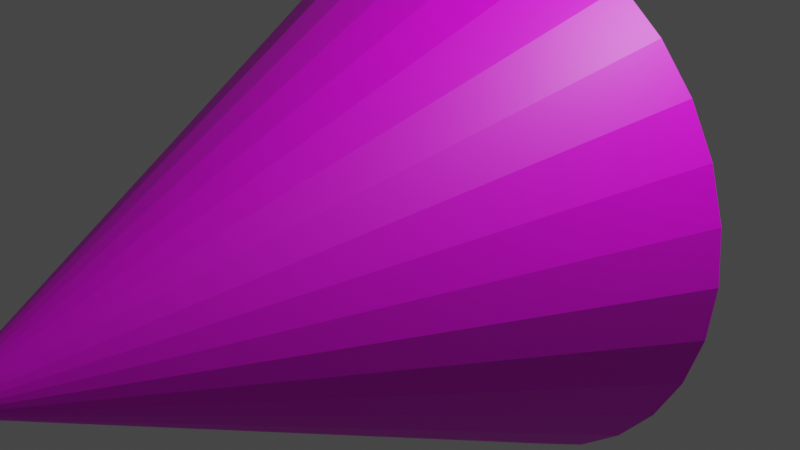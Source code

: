 # Source: boid.blend  (saved by Blender 2.93.20; exported with 4.5.12 LTS)
import bpy
from mathutils import Matrix  # noqa: F401  (used for matrix-valued properties, if any)

bpy.ops.wm.read_factory_settings(use_empty=True)
scene = bpy.context.scene
scene.name = 'Scene'

# ---- collections
col_collection = bpy.data.collections.new('Collection'); scene.collection.children.link(col_collection)

# ---- images (referenced by path relative to the original .blend; pixels are not part of the script)
import os
ASSET_DIR = os.environ.get("B2B_ASSET_DIR", "")  # directory of the original .blend (textures are referenced by path, not embedded)
HERE = os.path.dirname(os.path.abspath(__file__))  # packed textures are extracted next to this script under _unpacked/

def load_image(name, relpath, width, height, colorspace="sRGB"):
    """Load a texture the original file referenced (path relative to the .blend, or extracted next to this script)."""
    p = next((c for c in (os.path.join(HERE, relpath), os.path.join(ASSET_DIR, relpath)) if relpath and os.path.exists(c)), "")
    if p:
        img = bpy.data.images.load(p, check_existing=True)
        img.name = name
    else:  # same state as the original file: an image datablock whose file is absent (Cycles renders it pink)
        img = bpy.data.images.new(name, width, height)
        img.source = "FILE"
        img.filepath = "//" + (relpath or name)
    img.colorspace_settings.name = colorspace
    return img
img_boid_png = load_image('boid.png', 'boid.png', 1024, 1024, 'sRGB')

# ---- materials (node trees are filled in below, after node groups)
mat_boid = bpy.data.materials.new('boid')
mat_boid.use_transparent_shadow = False

# ---- material node trees
mat_boid.use_nodes = True; mat_boid.node_tree.nodes.clear()
_N = mat_boid.node_tree.nodes; _L = mat_boid.node_tree.links
n0 = _N.new('ShaderNodeBsdfPrincipled'); n0.name = 'Principled BSDF'; n0.location = (10, 300)
n0.distribution = 'GGX'
n0.subsurface_method = 'BURLEY'
n0.inputs[3].default_value = 1.45
n0.inputs[27].default_value = (0.0, 0.0, 0.0, 1.0)
n0.inputs[28].default_value = 1.0
n1 = _N.new('ShaderNodeOutputMaterial'); n1.name = 'Material Output'; n1.location = (300, 300)
n2 = _N.new('ShaderNodeTexImage'); n2.name = 'Image Texture'; n2.location = (-483, 227)
n2.image = img_boid_png
_L.new(n0.outputs[0], n1.inputs[0])
_L.new(n2.outputs[0], n0.inputs[0])
n1.is_active_output = True

# ---- world
world_world = bpy.data.worlds.new('World'); scene.world = world_world
world_world.use_nodes = True; world_world.node_tree.nodes.clear()
_N = world_world.node_tree.nodes; _L = world_world.node_tree.links
n0 = _N.new('ShaderNodeOutputWorld'); n0.name = 'World Output'; n0.location = (300, 300)
n1 = _N.new('ShaderNodeBackground'); n1.name = 'Background'; n1.location = (10, 300)
n1.inputs[0].default_value = (0.05088, 0.05088, 0.05088, 1.0)
_L.new(n1.outputs[0], n0.inputs[0])
n0.is_active_output = True
world_world.color = (0.05088, 0.05088, 0.05088)
world_world.use_sun_shadow = False
world_world.sun_shadow_jitter_overblur = 0.0

# ---- cameras
cam_camera = bpy.data.cameras.new('Camera')
cam_camera.clip_end = 100.0
cam_camera.ortho_scale = 7.314

# ---- lights
light_light = bpy.data.lights.new('Light', 'POINT')
light_light.transmission_factor = 0.0
light_light.energy = 1000.0
light_light.shadow_soft_size = 0.1
light_light.shadow_maximum_resolution = 0.006
light_light.use_absolute_resolution = True

# ---- meshes
me_cone = bpy.data.meshes.new('Cone')
me_cone.from_pydata([(-2.709e-08, 3.0, -1.121), (0.5853, 2.942, -1.121), (1.148, 2.772, -1.121), (1.667, 2.494, -1.121), (2.121, 2.121, -1.121), (2.494, 1.667, -1.121), (2.772, 1.148, -1.121), (2.942, 0.5853, -1.121), (3.0, -1.475e-07, -1.121), (2.942, -0.5853, -1.121), (2.772, -1.148, -1.121), (2.494, -1.667, -1.121), (2.121, -2.121, -1.121), (1.667, -2.494, -1.121), (1.148, -2.772, -1.121), (0.5853, -2.942, -1.121), (-2.894e-07, -3.0, -1.121), (-0.5853, -2.942, -1.121), (-1.148, -2.772, -1.121), (-1.667, -2.494, -1.121), (-2.121, -2.121, -1.121), (-2.494, -1.667, -1.121), (-2.772, -1.148, -1.121), (-2.942, -0.5853, -1.121), (-3.0, 1.94e-08, -1.121), (-2.942, 0.5853, -1.121), (-2.772, 1.148, -1.121), (-2.494, 1.667, -1.121), (-2.121, 2.121, -1.121), (-1.667, 2.494, -1.121), (-1.148, 2.772, -1.121), (-0.5853, 2.942, -1.121), (-2.709e-08, -1.637e-08, 4.879)], [], [(0, 32, 1), (1, 32, 2), (2, 32, 3), (3, 32, 4), (4, 32, 5), (5, 32, 6), (6, 32, 7), (7, 32, 8), (8, 32, 9), (9, 32, 10), (10, 32, 11), (11, 32, 12), (12, 32, 13), (13, 32, 14), (14, 32, 15), (15, 32, 16), (16, 32, 17), (17, 32, 18), (18, 32, 19), (19, 32, 20), (20, 32, 21), (21, 32, 22), (22, 32, 23), (23, 32, 24), (24, 32, 25), (25, 32, 26), (26, 32, 27), (27, 32, 28), (28, 32, 29), (29, 32, 30), (0, 1, 2, 3, 4, 5, 6, 7, 8, 9, 10, 11, 12, 13, 14, 15, 16, 17, 18, 19, 20, 21, 22, 23, 24, 25, 26, 27, 28, 29, 30, 31), (30, 32, 31), (31, 32, 0)])
_uv = me_cone.uv_layers.new(name='UVMap')
_uv.uv.foreach_set('vector', [0.25, 0.49, 0.25, 0.25, 0.2968, 0.4854, 0.2968, 0.4854, 0.25, 0.25, 0.3418, 0.4717, 0.3418, 0.4717, 0.25, 0.25, 0.3833, 0.4496, 0.3833, 0.4496, 0.25, 0.25, 0.4197, 0.4197, 0.4197, 0.4197, 0.25, 0.25, 0.4496, 0.3833, 0.4496, 0.3833, 0.25, 0.25, 0.4717, 0.3418, 0.4717, 0.3418, 0.25, 0.25, 0.4854, 0.2968, 0.4854, 0.2968, 0.25, 0.25, 0.49, 0.25, 0.49, 0.25, 0.25, 0.25, 0.4854, 0.2032, 0.4854, 0.2032, 0.25, 0.25, 0.4717, 0.1582, 0.4717, 0.1582, 0.25, 0.25, 0.4496, 0.1167, 0.4496, 0.1167, 0.25, 0.25, 0.4197, 0.08029, 0.4197, 0.08029, 0.25, 0.25, 0.3833, 0.05045, 0.3833, 0.05045, 0.25, 0.25, 0.3418, 0.02827, 0.3418, 0.02827, 0.25, 0.25, 0.2968, 0.01461, 0.2968, 0.01461, 0.25, 0.25, 0.25, 0.01, 0.25, 0.01, 0.25, 0.25, 0.2032, 0.01461, 0.2032, 0.01461, 0.25, 0.25, 0.1582, 0.02827, 0.1582, 0.02827, 0.25, 0.25, 0.1167, 0.05045, 0.1167, 0.05045, 0.25, 0.25, 0.08029, 0.08029, 0.08029, 0.08029, 0.25, 0.25, 0.05045, 0.1167, 0.05045, 0.1167, 0.25, 0.25, 0.02827, 0.1582, 0.02827, 0.1582, 0.25, 0.25, 0.01461, 0.2032, 0.01461, 0.2032, 0.25, 0.25, 0.01, 0.25, 0.01, 0.25, 0.25, 0.25, 0.01461, 0.2968, 0.01461, 0.2968, 0.25, 0.25, 0.02827, 0.3418, 0.02827, 0.3418, 0.25, 0.25, 0.05045, 0.3833, 0.05045, 0.3833, 0.25, 0.25, 0.08029, 0.4197, 0.08029, 0.4197, 0.25, 0.25, 0.1167, 0.4496, 0.1167, 0.4496, 0.25, 0.25, 0.1582, 0.4717, 0.75, 0.49, 0.7968, 0.4854, 0.8418, 0.4717, 0.8833, 0.4496, 0.9197, 0.4197, 0.9496, 0.3833, 0.9717, 0.3418, 0.9854, 0.2968, 0.99, 0.25, 0.9854, 0.2032, 0.9717, 0.1582, 0.9496, 0.1167, 0.9197, 0.08029, 0.8833, 0.05045, 0.8418, 0.02827, 0.7968, 0.01461, 0.75, 0.01, 0.7032, 0.01461, 0.6582, 0.02827, 0.6167, 0.05045, 0.5803, 0.08029, 0.5504, 0.1167, 0.5283, 0.1582, 0.5146, 0.2032, 0.51, 0.25, 0.5146, 0.2968, 0.5283, 0.3418, 0.5504, 0.3833, 0.5803, 0.4197, 0.6167, 0.4496, 0.6582, 0.4717, 0.7032, 0.4854, 0.1582, 0.4717, 0.25, 0.25, 0.2032, 0.4854, 0.2032, 0.4854, 0.25, 0.25, 0.25, 0.49])
me_cone.materials.append(mat_boid)
me_cone.use_remesh_fix_poles = True
me_cone.use_remesh_preserve_attributes = False
me_cone.update()

# ---- objects
ob_light = bpy.data.objects.new('Light', light_light)
ob_camera = bpy.data.objects.new('Camera', cam_camera)
ob_cone = bpy.data.objects.new('Cone', me_cone)

# ---- transforms, parenting, visibility, modifiers, constraints
ob_light.location = (4.076, 1.005, 5.904)
ob_light.rotation_euler = (0.6503, 0.05522, 1.866)
ob_light.lock_rotations_4d = False
ob_light.empty_display_type = 'ARROWS'
ob_light.color = (0.0, 0.0, 0.0, 0.0)
ob_light.lineart.crease_threshold = 0.0
ob_camera.location = (7.359, -6.926, 4.958)
ob_camera.rotation_euler = (1.109, 0.0, 0.8149)
ob_camera.lock_rotations_4d = False
ob_camera.empty_display_type = 'ARROWS'
ob_camera.color = (0.0, 0.0, 0.0, 0.0)
ob_camera.display_type = 'WIRE'
ob_camera.lineart.crease_threshold = 0.0
ob_cone.location = (0.0, 0.0, 0.0)
ob_cone.rotation_euler = (1.571, -0.0, 0.0)

# ---- collection membership
col_collection.objects.link(ob_light)
col_collection.objects.link(ob_camera)
col_collection.objects.link(ob_cone)

# ---- scene / render settings (as saved in the file)
scene.camera = ob_camera
scene.frame_start = 1; scene.frame_end = 250; scene.frame_set(1)
scene.render.engine = 'BLENDER_EEVEE_NEXT'
scene.cycles.use_denoising = False
scene.cycles.samples = 128
scene.cycles.sampling_pattern = 'TABULATED_SOBOL'
scene.cycles.use_adaptive_sampling = False
scene.cycles.use_light_tree = False
scene.view_settings.view_transform = 'Filmic'
bpy.context.view_layer.update()
